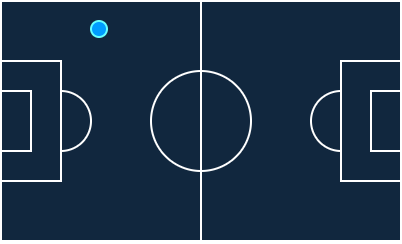

The diagram above was exported from draw.io. Its source (the exported page's mxGraphModel, read from the mxfile embedded in the PNG):
<mxGraphModel dx="824" dy="420" grid="1" gridSize="10" guides="1" tooltips="1" connect="1" arrows="1" fold="1" page="1" pageScale="1" pageWidth="850" pageHeight="1100" background="#ffffff" math="0" shadow="0">
  <root>
    <mxCell id="0" />
    <mxCell id="1" parent="0" />
    <mxCell id="M0rrCAPU3k2NqwKGhOPo-2" value="" style="rounded=0;whiteSpace=wrap;html=1;fillStyle=solid;fillColor=#11273e;strokeColor=#FFFFFF;" vertex="1" parent="1">
      <mxGeometry x="200" y="320" width="200" height="120" as="geometry" />
    </mxCell>
    <mxCell id="M0rrCAPU3k2NqwKGhOPo-5" value="" style="ellipse;whiteSpace=wrap;html=1;aspect=fixed;fillColor=#11273E;strokeColor=#FFFFFF;" vertex="1" parent="1">
      <mxGeometry x="275" y="355" width="50" height="50" as="geometry" />
    </mxCell>
    <mxCell id="M0rrCAPU3k2NqwKGhOPo-9" value="" style="ellipse;whiteSpace=wrap;html=1;aspect=fixed;fillColor=#11273E;strokeColor=#FFFFFF;" vertex="1" parent="1">
      <mxGeometry x="215" y="365" width="30" height="30" as="geometry" />
    </mxCell>
    <mxCell id="M0rrCAPU3k2NqwKGhOPo-8" value="" style="endArrow=none;html=1;rounded=0;entryX=0.5;entryY=0;entryDx=0;entryDy=0;exitX=0.5;exitY=1;exitDx=0;exitDy=0;strokeColor=#FFFFFF;" edge="1" parent="1" source="M0rrCAPU3k2NqwKGhOPo-2" target="M0rrCAPU3k2NqwKGhOPo-2">
      <mxGeometry width="50" height="50" relative="1" as="geometry">
        <mxPoint x="275" y="400" as="sourcePoint" />
        <mxPoint x="325" y="350" as="targetPoint" />
      </mxGeometry>
    </mxCell>
    <mxCell id="M0rrCAPU3k2NqwKGhOPo-10" value="" style="endArrow=none;html=1;rounded=0;exitX=0.5;exitY=1;exitDx=0;exitDy=0;entryX=0.5;entryY=0;entryDx=0;entryDy=0;" edge="1" parent="1" source="M0rrCAPU3k2NqwKGhOPo-9" target="M0rrCAPU3k2NqwKGhOPo-9">
      <mxGeometry width="50" height="50" relative="1" as="geometry">
        <mxPoint x="180" y="530" as="sourcePoint" />
        <mxPoint x="230" y="480" as="targetPoint" />
      </mxGeometry>
    </mxCell>
    <mxCell id="M0rrCAPU3k2NqwKGhOPo-11" value="" style="ellipse;whiteSpace=wrap;html=1;aspect=fixed;fillStyle=solid;fillColor=#11273E;strokeColor=#FFFFFF;" vertex="1" parent="1">
      <mxGeometry x="355" y="365" width="30" height="30" as="geometry" />
    </mxCell>
    <mxCell id="M0rrCAPU3k2NqwKGhOPo-4" value="" style="rounded=0;whiteSpace=wrap;html=1;fillStyle=solid;fillColor=#11273E;strokeColor=#FFFFFF;" vertex="1" parent="1">
      <mxGeometry x="370" y="350" width="30" height="60" as="geometry" />
    </mxCell>
    <mxCell id="M0rrCAPU3k2NqwKGhOPo-7" value="" style="rounded=0;whiteSpace=wrap;html=1;fillStyle=solid;fillColor=#11273E;strokeColor=#FFFFFF;" vertex="1" parent="1">
      <mxGeometry x="385" y="365" width="15" height="30" as="geometry" />
    </mxCell>
    <mxCell id="M0rrCAPU3k2NqwKGhOPo-3" value="" style="rounded=0;whiteSpace=wrap;html=1;fillStyle=solid;fillColor=#11273E;strokeColor=#FFFFFF;" vertex="1" parent="1">
      <mxGeometry x="200" y="350" width="30" height="60" as="geometry" />
    </mxCell>
    <mxCell id="M0rrCAPU3k2NqwKGhOPo-6" value="" style="rounded=0;whiteSpace=wrap;html=1;fillStyle=solid;fillColor=#11273E;strokeColor=#FFFFFF;" vertex="1" parent="1">
      <mxGeometry x="200" y="365" width="15" height="30" as="geometry" />
    </mxCell>
    <mxCell id="M0rrCAPU3k2NqwKGhOPo-16" value="" style="ellipse;whiteSpace=wrap;html=1;aspect=fixed;fillStyle=solid;fillColor=#009dff;strokeColor=#66FFFF;" vertex="1" parent="1">
      <mxGeometry x="245" y="330" width="8" height="8" as="geometry" />
    </mxCell>
  </root>
</mxGraphModel>